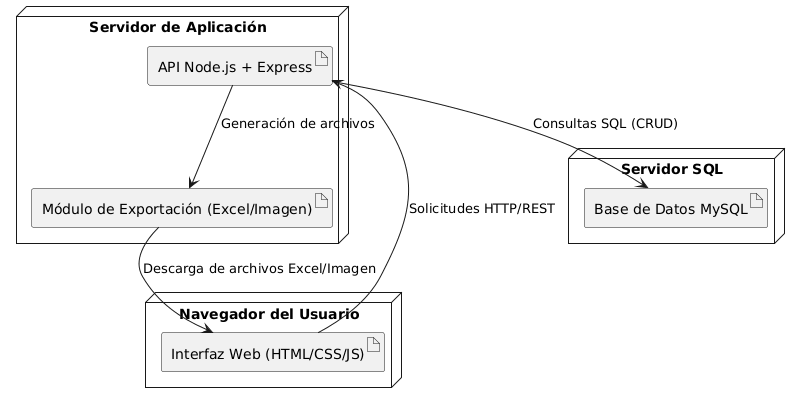

The diagram above was rendered by PlantUML. Its source (embedded in the PNG):
@startuml
node "Navegador del Usuario" {
  artifact "Interfaz Web (HTML/CSS/JS)" as Web
}

node "Servidor de Aplicación" {
  artifact "API Node.js + Express" as Server
  artifact "Módulo de Exportación (Excel/Imagen)" as Export
}

node "Servidor SQL" {
  artifact "Base de Datos MySQL" as DB
}

Web --> Server : Solicitudes HTTP/REST
Server --> DB : Consultas SQL (CRUD)
Server --> Export : Generación de archivos
Export --> Web : Descarga de archivos Excel/Imagen
@enduml